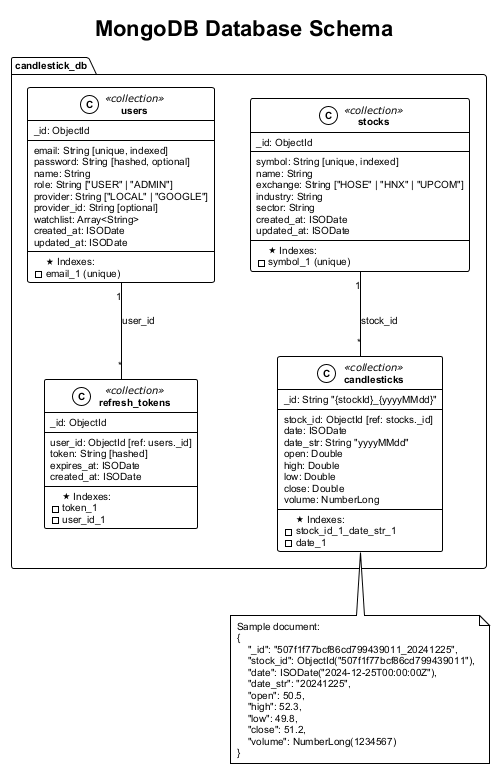

The diagram above was rendered by PlantUML. Its source (embedded in the PNG):
@startuml database-schema

!theme plain
skinparam backgroundColor #FFFFFF
skinparam defaultFontName Arial
skinparam defaultFontSize 10
skinparam classFontStyle bold
skinparam ClassBackgroundColor #FFFFFF
skinparam ClassBorderColor #000000
skinparam NoteBackgroundColor #FFFFFF
skinparam NoteBorderColor #000000
skinparam PackageBackgroundColor #FFFFFF
skinparam PackageBorderColor #000000

title MongoDB Database Schema

package "candlestick_db" {
    
    class "stocks" <<collection>> {
        _id: ObjectId
        --
        symbol: String [unique, indexed]
        name: String
        exchange: String ["HOSE" | "HNX" | "UPCOM"]
        industry: String
        sector: String
        created_at: ISODate
        updated_at: ISODate
        --
        <&star> Indexes:
        - symbol_1 (unique)
    }
    
    class "candlesticks" <<collection>> {
        _id: String "{stockId}_{yyyyMMdd}"
        --
        stock_id: ObjectId [ref: stocks._id]
        date: ISODate
        date_str: String "yyyyMMdd"
        open: Double
        high: Double
        low: Double
        close: Double
        volume: NumberLong
        --
        <&star> Indexes:
        - stock_id_1_date_str_1
        - date_1
    }
    
    class "users" <<collection>> {
        _id: ObjectId
        --
        email: String [unique, indexed]
        password: String [hashed, optional]
        name: String
        role: String ["USER" | "ADMIN"]
        provider: String ["LOCAL" | "GOOGLE"]
        provider_id: String [optional]
        watchlist: Array<String>
        created_at: ISODate
        updated_at: ISODate
        --
        <&star> Indexes:
        - email_1 (unique)
    }
    
    class "refresh_tokens" <<collection>> {
        _id: ObjectId
        --
        user_id: ObjectId [ref: users._id]
        token: String [hashed]
        expires_at: ISODate
        created_at: ISODate
        --
        <&star> Indexes:
        - token_1
        - user_id_1
    }
}

stocks "1" -- "*" candlesticks : stock_id
users "1" -- "*" refresh_tokens : user_id

note bottom of candlesticks
    Sample document:
    {
        "_id": "507f1f77bcf86cd799439011_20241225",
        "stock_id": ObjectId("507f1f77bcf86cd799439011"),
        "date": ISODate("2024-12-25T00:00:00Z"),
        "date_str": "20241225",
        "open": 50.5,
        "high": 52.3,
        "low": 49.8,
        "close": 51.2,
        "volume": NumberLong(1234567)
    }
end note

@enduml